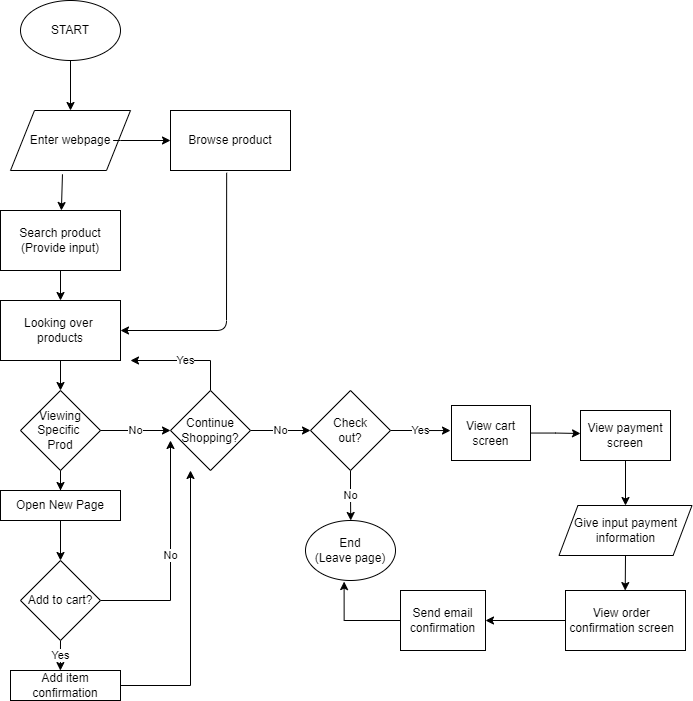

The diagram above was exported from draw.io. Its source (the exported page's mxGraphModel, read from the mxfile embedded in the PNG):
<mxGraphModel dx="667" dy="430" grid="1" gridSize="10" guides="1" tooltips="1" connect="1" arrows="1" fold="1" page="1" pageScale="1" pageWidth="850" pageHeight="1100" background="#ffffff" math="0" shadow="0">
  <root>
    <mxCell id="0" />
    <mxCell id="1" parent="0" />
    <mxCell id="2" value="START" style="ellipse;whiteSpace=wrap;html=1;" vertex="1" parent="1">
      <mxGeometry x="90" y="40" width="100" height="60" as="geometry" />
    </mxCell>
    <mxCell id="3" value="" style="endArrow=classic;html=1;exitX=0.5;exitY=1;exitDx=0;exitDy=0;entryX=0.5;entryY=0;entryDx=0;entryDy=0;" edge="1" parent="1" source="2" target="4">
      <mxGeometry width="50" height="50" relative="1" as="geometry">
        <mxPoint x="20" y="150" as="sourcePoint" />
        <mxPoint x="70" y="150" as="targetPoint" />
      </mxGeometry>
    </mxCell>
    <mxCell id="4" value="Enter webpage" style="shape=parallelogram;perimeter=parallelogramPerimeter;whiteSpace=wrap;html=1;" vertex="1" parent="1">
      <mxGeometry x="80" y="150" width="120" height="60" as="geometry" />
    </mxCell>
    <mxCell id="5" value="" style="endArrow=classic;html=1;exitX=1;exitY=0.5;exitDx=0;exitDy=0;entryX=0;entryY=0.5;entryDx=0;entryDy=0;" edge="1" parent="1" source="4" target="8">
      <mxGeometry width="50" height="50" relative="1" as="geometry">
        <mxPoint x="140" y="220" as="sourcePoint" />
        <mxPoint x="190" y="180" as="targetPoint" />
        <Array as="points">
          <mxPoint x="180" y="180" />
        </Array>
      </mxGeometry>
    </mxCell>
    <mxCell id="6" value="" style="endArrow=classic;html=1;exitX=0.433;exitY=1.063;exitDx=0;exitDy=0;exitPerimeter=0;" edge="1" parent="1" source="4" target="7">
      <mxGeometry width="50" height="50" relative="1" as="geometry">
        <mxPoint x="50" y="270" as="sourcePoint" />
        <mxPoint x="62" y="280" as="targetPoint" />
      </mxGeometry>
    </mxCell>
    <mxCell id="7" value="Search product&lt;br&gt;(Provide input)" style="rounded=0;whiteSpace=wrap;html=1;" vertex="1" parent="1">
      <mxGeometry x="70" y="250" width="120" height="60" as="geometry" />
    </mxCell>
    <mxCell id="8" value="Browse product" style="rounded=0;whiteSpace=wrap;html=1;" vertex="1" parent="1">
      <mxGeometry x="240" y="150" width="120" height="60" as="geometry" />
    </mxCell>
    <mxCell id="9" value="" style="endArrow=classic;html=1;exitX=0.5;exitY=1;exitDx=0;exitDy=0;" edge="1" parent="1" source="7">
      <mxGeometry width="50" height="50" relative="1" as="geometry">
        <mxPoint x="10" y="380" as="sourcePoint" />
        <mxPoint x="130" y="340" as="targetPoint" />
      </mxGeometry>
    </mxCell>
    <mxCell id="10" value="" style="endArrow=classic;html=1;exitX=0.468;exitY=1.038;exitDx=0;exitDy=0;exitPerimeter=0;" edge="1" parent="1" source="8" target="12">
      <mxGeometry width="50" height="50" relative="1" as="geometry">
        <mxPoint x="200" y="305" as="sourcePoint" />
        <mxPoint x="190" y="350" as="targetPoint" />
        <Array as="points">
          <mxPoint x="296" y="370" />
        </Array>
      </mxGeometry>
    </mxCell>
    <mxCell id="11" style="edgeStyle=orthogonalEdgeStyle;rounded=0;orthogonalLoop=1;jettySize=auto;html=1;" edge="1" parent="1" source="12" target="14">
      <mxGeometry relative="1" as="geometry">
        <mxPoint x="130" y="449.9999999999999" as="targetPoint" />
      </mxGeometry>
    </mxCell>
    <mxCell id="12" value="Looking over&amp;nbsp; products" style="rounded=0;whiteSpace=wrap;html=1;" vertex="1" parent="1">
      <mxGeometry x="70" y="340" width="120" height="60" as="geometry" />
    </mxCell>
    <mxCell id="13" style="edgeStyle=orthogonalEdgeStyle;rounded=0;orthogonalLoop=1;jettySize=auto;html=1;exitX=0.5;exitY=1;exitDx=0;exitDy=0;" edge="1" parent="1" source="14" target="16">
      <mxGeometry relative="1" as="geometry">
        <mxPoint x="129.8965517241379" y="550.0689655172414" as="targetPoint" />
      </mxGeometry>
    </mxCell>
    <mxCell id="14" value="Viewing&lt;br&gt;Specific &lt;br&gt;Prod" style="rhombus;whiteSpace=wrap;html=1;" vertex="1" parent="1">
      <mxGeometry x="90" y="429.9999999999999" width="80" height="80" as="geometry" />
    </mxCell>
    <mxCell id="15" value="" style="edgeStyle=orthogonalEdgeStyle;rounded=0;orthogonalLoop=1;jettySize=auto;html=1;" edge="1" parent="1" source="16">
      <mxGeometry relative="1" as="geometry">
        <mxPoint x="130" y="600" as="targetPoint" />
      </mxGeometry>
    </mxCell>
    <mxCell id="16" value="Open New Page" style="rounded=0;whiteSpace=wrap;html=1;" vertex="1" parent="1">
      <mxGeometry x="70" y="530" width="120" height="30" as="geometry" />
    </mxCell>
    <mxCell id="17" value="Yes" style="edgeStyle=orthogonalEdgeStyle;rounded=0;orthogonalLoop=1;jettySize=auto;html=1;" edge="1" parent="1" source="19">
      <mxGeometry relative="1" as="geometry">
        <mxPoint x="200" y="400" as="targetPoint" />
        <Array as="points">
          <mxPoint x="280" y="400" />
        </Array>
      </mxGeometry>
    </mxCell>
    <mxCell id="18" value="No" style="edgeStyle=orthogonalEdgeStyle;rounded=0;orthogonalLoop=1;jettySize=auto;html=1;" edge="1" parent="1" source="19">
      <mxGeometry relative="1" as="geometry">
        <mxPoint x="379.9999999999999" y="469.9999999999999" as="targetPoint" />
      </mxGeometry>
    </mxCell>
    <mxCell id="19" value="Continue&lt;br&gt;Shopping?" style="rhombus;whiteSpace=wrap;html=1;" vertex="1" parent="1">
      <mxGeometry x="240" y="430" width="80" height="80" as="geometry" />
    </mxCell>
    <mxCell id="20" value="No&lt;br&gt;" style="edgeStyle=orthogonalEdgeStyle;rounded=0;orthogonalLoop=1;jettySize=auto;html=1;" edge="1" parent="1" source="14" target="19">
      <mxGeometry relative="1" as="geometry">
        <mxPoint x="299.9999999999999" y="510.0689655172414" as="targetPoint" />
        <mxPoint x="169.9310344827585" y="470.0689655172414" as="sourcePoint" />
      </mxGeometry>
    </mxCell>
    <mxCell id="21" value="Yes" style="edgeStyle=orthogonalEdgeStyle;rounded=0;orthogonalLoop=1;jettySize=auto;html=1;exitX=0.5;exitY=1;exitDx=0;exitDy=0;" edge="1" parent="1" source="23">
      <mxGeometry relative="1" as="geometry">
        <mxPoint x="129.8965517241379" y="710.0689655172414" as="targetPoint" />
      </mxGeometry>
    </mxCell>
    <mxCell id="22" value="No" style="edgeStyle=orthogonalEdgeStyle;rounded=0;orthogonalLoop=1;jettySize=auto;html=1;exitX=1;exitY=0.5;exitDx=0;exitDy=0;" edge="1" parent="1" source="23">
      <mxGeometry relative="1" as="geometry">
        <mxPoint x="240" y="480" as="targetPoint" />
      </mxGeometry>
    </mxCell>
    <mxCell id="23" value="Add to cart?" style="rhombus;whiteSpace=wrap;html=1;" vertex="1" parent="1">
      <mxGeometry x="90" y="600" width="80" height="80" as="geometry" />
    </mxCell>
    <mxCell id="24" style="edgeStyle=orthogonalEdgeStyle;rounded=0;orthogonalLoop=1;jettySize=auto;html=1;exitX=1;exitY=0.5;exitDx=0;exitDy=0;" edge="1" parent="1" source="25">
      <mxGeometry relative="1" as="geometry">
        <mxPoint x="259.9999999999999" y="509.9999999999999" as="targetPoint" />
      </mxGeometry>
    </mxCell>
    <mxCell id="25" value="Add item confirmation" style="rounded=0;whiteSpace=wrap;html=1;" vertex="1" parent="1">
      <mxGeometry x="80" y="710" width="110" height="30" as="geometry" />
    </mxCell>
    <mxCell id="26" value="No" style="edgeStyle=orthogonalEdgeStyle;rounded=0;orthogonalLoop=1;jettySize=auto;html=1;exitX=0.5;exitY=1;exitDx=0;exitDy=0;" edge="1" parent="1" source="28">
      <mxGeometry relative="1" as="geometry">
        <mxPoint x="420.2413793103449" y="559.9999999999999" as="targetPoint" />
      </mxGeometry>
    </mxCell>
    <mxCell id="27" value="Yes" style="edgeStyle=orthogonalEdgeStyle;rounded=0;orthogonalLoop=1;jettySize=auto;html=1;exitX=1;exitY=0.5;exitDx=0;exitDy=0;" edge="1" parent="1" source="28">
      <mxGeometry relative="1" as="geometry">
        <mxPoint x="519.9999999999999" y="470.0689655172414" as="targetPoint" />
      </mxGeometry>
    </mxCell>
    <mxCell id="28" value="Check&lt;br&gt;out?" style="rhombus;whiteSpace=wrap;html=1;" vertex="1" parent="1">
      <mxGeometry x="380" y="430" width="80" height="80" as="geometry" />
    </mxCell>
    <mxCell id="29" value="End&lt;br&gt;(Leave page)" style="ellipse;whiteSpace=wrap;html=1;" vertex="1" parent="1">
      <mxGeometry x="375" y="560" width="90" height="60" as="geometry" />
    </mxCell>
    <mxCell id="30" style="edgeStyle=orthogonalEdgeStyle;rounded=0;orthogonalLoop=1;jettySize=auto;html=1;" edge="1" parent="1" source="31">
      <mxGeometry relative="1" as="geometry">
        <mxPoint x="650" y="473" as="targetPoint" />
      </mxGeometry>
    </mxCell>
    <mxCell id="31" value="View cart screen" style="rounded=0;whiteSpace=wrap;html=1;" vertex="1" parent="1">
      <mxGeometry x="521" y="445" width="79" height="55" as="geometry" />
    </mxCell>
    <mxCell id="32" style="edgeStyle=orthogonalEdgeStyle;rounded=0;orthogonalLoop=1;jettySize=auto;html=1;" edge="1" parent="1" source="33" target="35">
      <mxGeometry relative="1" as="geometry">
        <mxPoint x="695" y="539.9999999999999" as="targetPoint" />
      </mxGeometry>
    </mxCell>
    <mxCell id="33" value="View payment screen" style="rounded=0;whiteSpace=wrap;html=1;" vertex="1" parent="1">
      <mxGeometry x="650" y="450" width="90" height="50" as="geometry" />
    </mxCell>
    <mxCell id="34" style="edgeStyle=orthogonalEdgeStyle;rounded=0;orthogonalLoop=1;jettySize=auto;html=1;exitX=0.5;exitY=1;exitDx=0;exitDy=0;" edge="1" parent="1" source="35">
      <mxGeometry relative="1" as="geometry">
        <mxPoint x="694.7241379310344" y="630.0689655172414" as="targetPoint" />
      </mxGeometry>
    </mxCell>
    <mxCell id="35" value="Give input payment information" style="shape=parallelogram;perimeter=parallelogramPerimeter;whiteSpace=wrap;html=1;size=0.14212883792478734;" vertex="1" parent="1">
      <mxGeometry x="628.5" y="545" width="133" height="50" as="geometry" />
    </mxCell>
    <mxCell id="36" value="" style="edgeStyle=orthogonalEdgeStyle;rounded=0;orthogonalLoop=1;jettySize=auto;html=1;" edge="1" parent="1" source="37" target="39">
      <mxGeometry relative="1" as="geometry" />
    </mxCell>
    <mxCell id="37" value="&lt;div style=&quot;text-align: left&quot;&gt;&lt;span&gt;&amp;nbsp; &amp;nbsp; &amp;nbsp; &amp;nbsp; View order&amp;nbsp; &amp;nbsp; &amp;nbsp;confirmation screen&lt;/span&gt;&lt;/div&gt;" style="rounded=0;whiteSpace=wrap;html=1;" vertex="1" parent="1">
      <mxGeometry x="635" y="630" width="120" height="60" as="geometry" />
    </mxCell>
    <mxCell id="38" style="edgeStyle=orthogonalEdgeStyle;rounded=0;orthogonalLoop=1;jettySize=auto;html=1;entryX=0.429;entryY=1.018;entryDx=0;entryDy=0;entryPerimeter=0;" edge="1" parent="1" source="39" target="29">
      <mxGeometry relative="1" as="geometry">
        <mxPoint x="409.9999999999999" y="629.9999999999999" as="targetPoint" />
        <Array as="points">
          <mxPoint x="413" y="660" />
        </Array>
      </mxGeometry>
    </mxCell>
    <mxCell id="39" value="Send email confirmation" style="rounded=0;whiteSpace=wrap;html=1;" vertex="1" parent="1">
      <mxGeometry x="470" y="630" width="85" height="60" as="geometry" />
    </mxCell>
  </root>
</mxGraphModel>